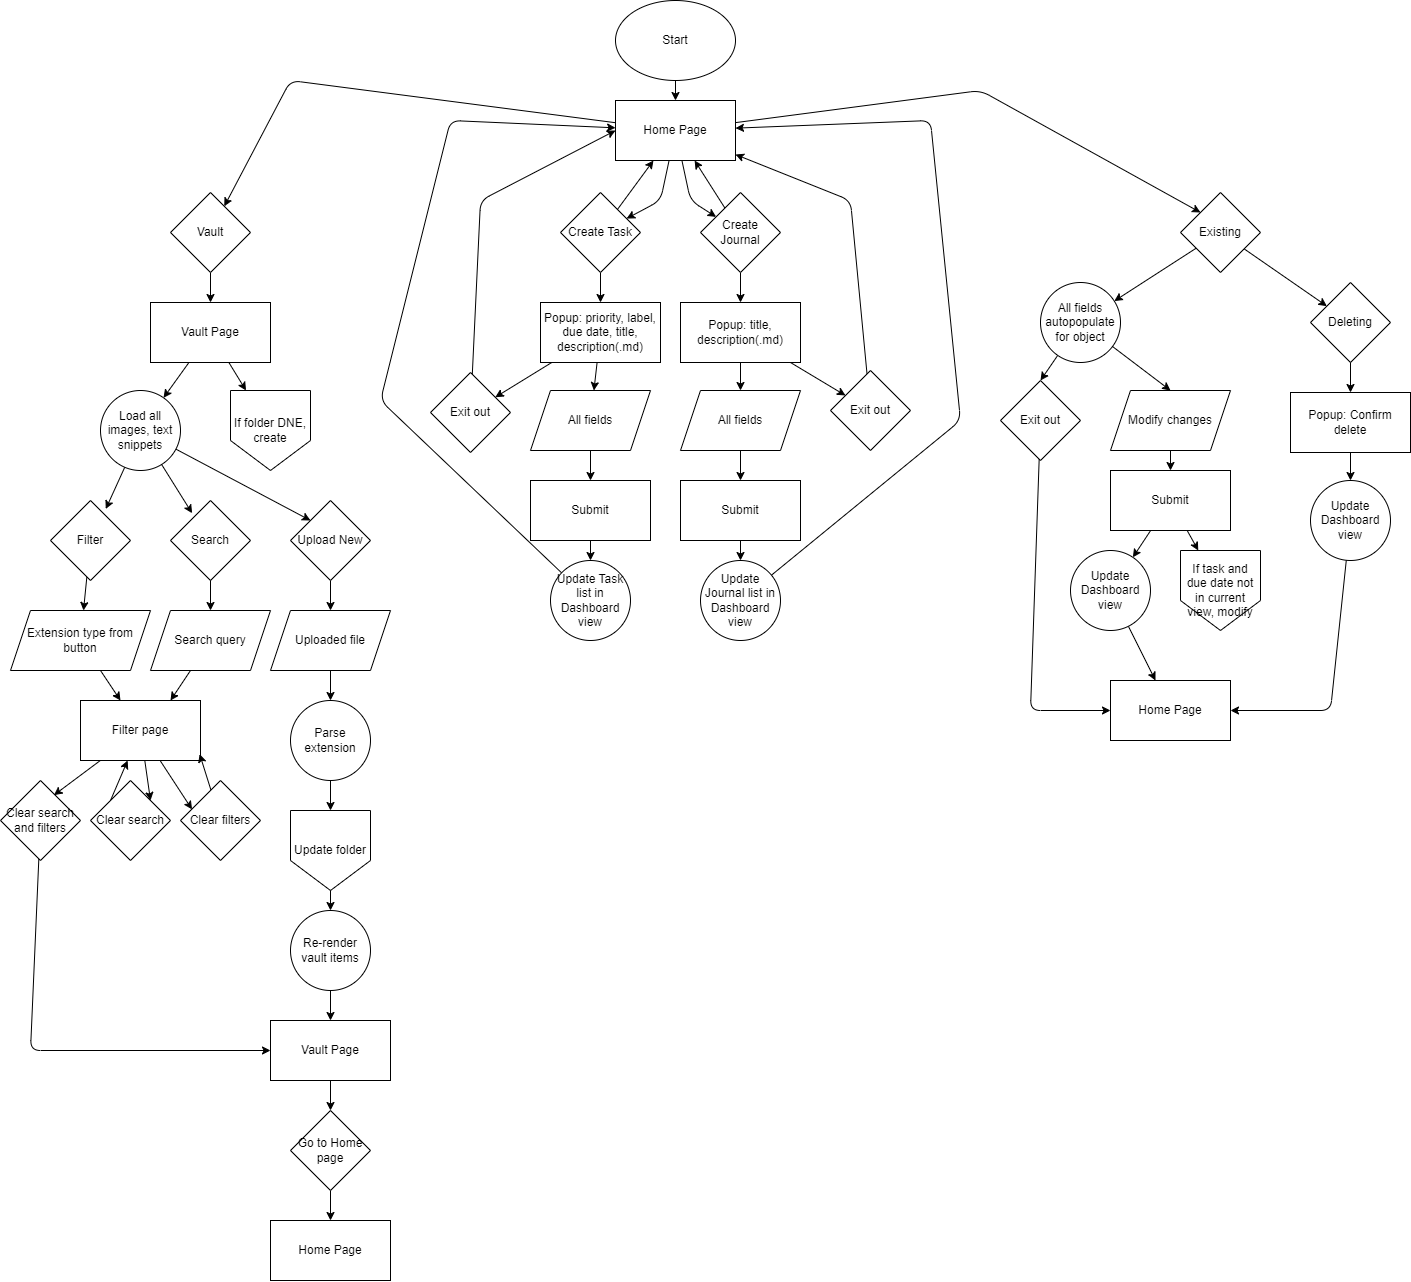

The diagram above was exported from draw.io. Its source (the exported page's mxGraphModel, read from the mxfile embedded in the PNG):
<mxGraphModel dx="3552" dy="1500" grid="1" gridSize="10" guides="1" tooltips="1" connect="1" arrows="1" fold="1" page="1" pageScale="1" pageWidth="850" pageHeight="1100" math="0" shadow="0">
  <root>
    <mxCell id="0" />
    <mxCell id="1" parent="0" />
    <mxCell id="43" style="edgeStyle=none;html=1;entryX=0.5;entryY=0;entryDx=0;entryDy=0;" edge="1" parent="1" source="2" target="3">
      <mxGeometry relative="1" as="geometry" />
    </mxCell>
    <mxCell id="2" value="Start" style="ellipse;whiteSpace=wrap;html=1;" vertex="1" parent="1">
      <mxGeometry x="365" y="30" width="120" height="80" as="geometry" />
    </mxCell>
    <mxCell id="45" style="edgeStyle=none;html=1;" edge="1" parent="1" source="3" target="4">
      <mxGeometry relative="1" as="geometry">
        <Array as="points">
          <mxPoint x="410" y="230" />
        </Array>
      </mxGeometry>
    </mxCell>
    <mxCell id="46" style="edgeStyle=none;html=1;" edge="1" parent="1" source="3" target="5">
      <mxGeometry relative="1" as="geometry">
        <Array as="points">
          <mxPoint x="440" y="230" />
        </Array>
      </mxGeometry>
    </mxCell>
    <mxCell id="66" style="edgeStyle=none;html=1;entryX=0;entryY=0;entryDx=0;entryDy=0;" edge="1" parent="1" source="3" target="16">
      <mxGeometry relative="1" as="geometry">
        <Array as="points">
          <mxPoint x="730" y="120" />
        </Array>
      </mxGeometry>
    </mxCell>
    <mxCell id="89" style="edgeStyle=none;html=1;" edge="1" parent="1" source="3" target="23">
      <mxGeometry relative="1" as="geometry">
        <Array as="points">
          <mxPoint x="40" y="110" />
        </Array>
      </mxGeometry>
    </mxCell>
    <mxCell id="3" value="Home Page" style="rounded=0;whiteSpace=wrap;html=1;" vertex="1" parent="1">
      <mxGeometry x="365" y="130" width="120" height="60" as="geometry" />
    </mxCell>
    <mxCell id="50" style="edgeStyle=none;html=1;" edge="1" parent="1" source="4" target="3">
      <mxGeometry relative="1" as="geometry" />
    </mxCell>
    <mxCell id="52" style="edgeStyle=none;html=1;" edge="1" parent="1" source="4" target="6">
      <mxGeometry relative="1" as="geometry" />
    </mxCell>
    <mxCell id="4" value="Create Task" style="rhombus;whiteSpace=wrap;html=1;" vertex="1" parent="1">
      <mxGeometry x="310" y="222" width="80" height="80" as="geometry" />
    </mxCell>
    <mxCell id="51" style="edgeStyle=none;html=1;" edge="1" parent="1" source="5" target="3">
      <mxGeometry relative="1" as="geometry" />
    </mxCell>
    <mxCell id="53" style="edgeStyle=none;html=1;entryX=0.5;entryY=0;entryDx=0;entryDy=0;" edge="1" parent="1" source="5" target="7">
      <mxGeometry relative="1" as="geometry" />
    </mxCell>
    <mxCell id="5" value="Create Journal" style="rhombus;whiteSpace=wrap;html=1;" vertex="1" parent="1">
      <mxGeometry x="450" y="222" width="80" height="80" as="geometry" />
    </mxCell>
    <mxCell id="54" style="edgeStyle=none;html=1;" edge="1" parent="1" source="6" target="8">
      <mxGeometry relative="1" as="geometry" />
    </mxCell>
    <mxCell id="60" style="edgeStyle=none;html=1;" edge="1" parent="1" source="6" target="10">
      <mxGeometry relative="1" as="geometry" />
    </mxCell>
    <mxCell id="6" value="Popup: priority, label, due date, title, description(.md)" style="rounded=0;whiteSpace=wrap;html=1;" vertex="1" parent="1">
      <mxGeometry x="290" y="332" width="120" height="60" as="geometry" />
    </mxCell>
    <mxCell id="55" style="edgeStyle=none;html=1;" edge="1" parent="1" source="7" target="9">
      <mxGeometry relative="1" as="geometry" />
    </mxCell>
    <mxCell id="61" style="edgeStyle=none;html=1;" edge="1" parent="1" source="7" target="11">
      <mxGeometry relative="1" as="geometry" />
    </mxCell>
    <mxCell id="7" value="Popup: title, description(.md)" style="rounded=0;whiteSpace=wrap;html=1;" vertex="1" parent="1">
      <mxGeometry x="430" y="332" width="120" height="60" as="geometry" />
    </mxCell>
    <mxCell id="56" style="edgeStyle=none;html=1;entryX=0.5;entryY=0;entryDx=0;entryDy=0;" edge="1" parent="1" source="8" target="12">
      <mxGeometry relative="1" as="geometry" />
    </mxCell>
    <mxCell id="8" value="All fields" style="shape=parallelogram;perimeter=parallelogramPerimeter;whiteSpace=wrap;html=1;fixedSize=1;" vertex="1" parent="1">
      <mxGeometry x="280" y="420" width="120" height="60" as="geometry" />
    </mxCell>
    <mxCell id="57" style="edgeStyle=none;html=1;entryX=0.5;entryY=0;entryDx=0;entryDy=0;" edge="1" parent="1" source="9" target="13">
      <mxGeometry relative="1" as="geometry" />
    </mxCell>
    <mxCell id="9" value="All fields" style="shape=parallelogram;perimeter=parallelogramPerimeter;whiteSpace=wrap;html=1;fixedSize=1;" vertex="1" parent="1">
      <mxGeometry x="430" y="420" width="120" height="60" as="geometry" />
    </mxCell>
    <mxCell id="63" style="edgeStyle=none;html=1;entryX=0;entryY=0.5;entryDx=0;entryDy=0;" edge="1" parent="1" source="10" target="3">
      <mxGeometry relative="1" as="geometry">
        <Array as="points">
          <mxPoint x="230" y="230" />
        </Array>
      </mxGeometry>
    </mxCell>
    <mxCell id="10" value="Exit out" style="rhombus;whiteSpace=wrap;html=1;" vertex="1" parent="1">
      <mxGeometry x="180" y="402" width="80" height="80" as="geometry" />
    </mxCell>
    <mxCell id="62" style="edgeStyle=none;html=1;" edge="1" parent="1" source="11" target="3">
      <mxGeometry relative="1" as="geometry">
        <Array as="points">
          <mxPoint x="600" y="230" />
        </Array>
      </mxGeometry>
    </mxCell>
    <mxCell id="11" value="Exit out" style="rhombus;whiteSpace=wrap;html=1;" vertex="1" parent="1">
      <mxGeometry x="580" y="400" width="80" height="80" as="geometry" />
    </mxCell>
    <mxCell id="59" style="edgeStyle=none;html=1;" edge="1" parent="1" source="12" target="14">
      <mxGeometry relative="1" as="geometry" />
    </mxCell>
    <mxCell id="12" value="Submit" style="rounded=0;whiteSpace=wrap;html=1;" vertex="1" parent="1">
      <mxGeometry x="280" y="510" width="120" height="60" as="geometry" />
    </mxCell>
    <mxCell id="58" style="edgeStyle=none;html=1;entryX=0.5;entryY=0;entryDx=0;entryDy=0;" edge="1" parent="1" source="13" target="15">
      <mxGeometry relative="1" as="geometry" />
    </mxCell>
    <mxCell id="13" value="Submit" style="rounded=0;whiteSpace=wrap;html=1;" vertex="1" parent="1">
      <mxGeometry x="430" y="510" width="120" height="60" as="geometry" />
    </mxCell>
    <mxCell id="64" style="edgeStyle=none;html=1;" edge="1" parent="1" source="14" target="3">
      <mxGeometry relative="1" as="geometry">
        <Array as="points">
          <mxPoint x="130" y="430" />
          <mxPoint x="200" y="150" />
        </Array>
      </mxGeometry>
    </mxCell>
    <mxCell id="14" value="Update Task list in Dashboard view" style="ellipse;whiteSpace=wrap;html=1;aspect=fixed;" vertex="1" parent="1">
      <mxGeometry x="300" y="590" width="80" height="80" as="geometry" />
    </mxCell>
    <mxCell id="65" style="edgeStyle=none;html=1;" edge="1" parent="1" source="15" target="3">
      <mxGeometry relative="1" as="geometry">
        <Array as="points">
          <mxPoint x="710" y="450" />
          <mxPoint x="680" y="150" />
        </Array>
      </mxGeometry>
    </mxCell>
    <mxCell id="15" value="Update Journal list in Dashboard view" style="ellipse;whiteSpace=wrap;html=1;aspect=fixed;" vertex="1" parent="1">
      <mxGeometry x="450" y="590" width="80" height="80" as="geometry" />
    </mxCell>
    <mxCell id="67" style="edgeStyle=none;html=1;" edge="1" parent="1" source="16" target="17">
      <mxGeometry relative="1" as="geometry" />
    </mxCell>
    <mxCell id="85" style="edgeStyle=none;html=1;" edge="1" parent="1" source="16" target="81">
      <mxGeometry relative="1" as="geometry" />
    </mxCell>
    <mxCell id="16" value="Existing" style="rhombus;whiteSpace=wrap;html=1;" vertex="1" parent="1">
      <mxGeometry x="930" y="222" width="80" height="80" as="geometry" />
    </mxCell>
    <mxCell id="68" style="edgeStyle=none;html=1;entryX=0.5;entryY=0;entryDx=0;entryDy=0;" edge="1" parent="1" source="17" target="18">
      <mxGeometry relative="1" as="geometry" />
    </mxCell>
    <mxCell id="74" style="edgeStyle=none;html=1;entryX=0.5;entryY=0;entryDx=0;entryDy=0;" edge="1" parent="1" source="17" target="19">
      <mxGeometry relative="1" as="geometry" />
    </mxCell>
    <mxCell id="17" value="All fields autopopulate for object" style="ellipse;whiteSpace=wrap;html=1;aspect=fixed;" vertex="1" parent="1">
      <mxGeometry x="790" y="312" width="80" height="80" as="geometry" />
    </mxCell>
    <mxCell id="80" style="edgeStyle=none;html=1;" edge="1" parent="1" source="18" target="77">
      <mxGeometry relative="1" as="geometry">
        <Array as="points">
          <mxPoint x="780" y="740" />
        </Array>
      </mxGeometry>
    </mxCell>
    <mxCell id="18" value="Exit out" style="rhombus;whiteSpace=wrap;html=1;" vertex="1" parent="1">
      <mxGeometry x="750" y="410" width="80" height="80" as="geometry" />
    </mxCell>
    <mxCell id="71" style="edgeStyle=none;html=1;" edge="1" parent="1" source="19" target="20">
      <mxGeometry relative="1" as="geometry" />
    </mxCell>
    <mxCell id="19" value="Modify changes" style="shape=parallelogram;perimeter=parallelogramPerimeter;whiteSpace=wrap;html=1;fixedSize=1;" vertex="1" parent="1">
      <mxGeometry x="860" y="420" width="120" height="60" as="geometry" />
    </mxCell>
    <mxCell id="72" style="edgeStyle=none;html=1;" edge="1" parent="1" source="20" target="21">
      <mxGeometry relative="1" as="geometry" />
    </mxCell>
    <mxCell id="73" style="edgeStyle=none;html=1;" edge="1" parent="1" source="20" target="22">
      <mxGeometry relative="1" as="geometry" />
    </mxCell>
    <mxCell id="20" value="Submit" style="rounded=0;whiteSpace=wrap;html=1;" vertex="1" parent="1">
      <mxGeometry x="860" y="500" width="120" height="60" as="geometry" />
    </mxCell>
    <mxCell id="79" style="edgeStyle=none;html=1;" edge="1" parent="1" source="21" target="77">
      <mxGeometry relative="1" as="geometry" />
    </mxCell>
    <mxCell id="21" value="Update Dashboard view" style="ellipse;whiteSpace=wrap;html=1;aspect=fixed;" vertex="1" parent="1">
      <mxGeometry x="820" y="580" width="80" height="80" as="geometry" />
    </mxCell>
    <mxCell id="22" value="If task and due date not in current view, modify" style="shape=offPageConnector;whiteSpace=wrap;html=1;" vertex="1" parent="1">
      <mxGeometry x="930" y="580" width="80" height="80" as="geometry" />
    </mxCell>
    <mxCell id="90" style="edgeStyle=none;html=1;entryX=0.5;entryY=0;entryDx=0;entryDy=0;" edge="1" parent="1" source="23" target="24">
      <mxGeometry relative="1" as="geometry" />
    </mxCell>
    <mxCell id="23" value="Vault" style="rhombus;whiteSpace=wrap;html=1;" vertex="1" parent="1">
      <mxGeometry x="-80" y="222" width="80" height="80" as="geometry" />
    </mxCell>
    <mxCell id="91" style="edgeStyle=none;html=1;" edge="1" parent="1" source="24" target="25">
      <mxGeometry relative="1" as="geometry" />
    </mxCell>
    <mxCell id="92" style="edgeStyle=none;html=1;" edge="1" parent="1" source="24" target="26">
      <mxGeometry relative="1" as="geometry" />
    </mxCell>
    <mxCell id="24" value="Vault Page" style="rounded=0;whiteSpace=wrap;html=1;" vertex="1" parent="1">
      <mxGeometry x="-100" y="332" width="120" height="60" as="geometry" />
    </mxCell>
    <mxCell id="93" style="edgeStyle=none;html=1;entryX=0.691;entryY=0.106;entryDx=0;entryDy=0;entryPerimeter=0;" edge="1" parent="1" source="25" target="29">
      <mxGeometry relative="1" as="geometry" />
    </mxCell>
    <mxCell id="94" style="edgeStyle=none;html=1;entryX=0.27;entryY=0.159;entryDx=0;entryDy=0;entryPerimeter=0;" edge="1" parent="1" source="25" target="28">
      <mxGeometry relative="1" as="geometry" />
    </mxCell>
    <mxCell id="95" style="edgeStyle=none;html=1;entryX=0;entryY=0;entryDx=0;entryDy=0;" edge="1" parent="1" source="25" target="27">
      <mxGeometry relative="1" as="geometry" />
    </mxCell>
    <mxCell id="25" value="Load all images, text snippets" style="ellipse;whiteSpace=wrap;html=1;aspect=fixed;" vertex="1" parent="1">
      <mxGeometry x="-150" y="420" width="80" height="80" as="geometry" />
    </mxCell>
    <mxCell id="26" value="If folder DNE, create" style="shape=offPageConnector;whiteSpace=wrap;html=1;" vertex="1" parent="1">
      <mxGeometry x="-20" y="420" width="80" height="80" as="geometry" />
    </mxCell>
    <mxCell id="98" style="edgeStyle=none;html=1;entryX=0.5;entryY=0;entryDx=0;entryDy=0;" edge="1" parent="1" source="27" target="30">
      <mxGeometry relative="1" as="geometry" />
    </mxCell>
    <mxCell id="27" value="Upload New" style="rhombus;whiteSpace=wrap;html=1;" vertex="1" parent="1">
      <mxGeometry x="40" y="530" width="80" height="80" as="geometry" />
    </mxCell>
    <mxCell id="97" style="edgeStyle=none;html=1;entryX=0.5;entryY=0;entryDx=0;entryDy=0;" edge="1" parent="1" source="28" target="35">
      <mxGeometry relative="1" as="geometry" />
    </mxCell>
    <mxCell id="28" value="Search" style="rhombus;whiteSpace=wrap;html=1;" vertex="1" parent="1">
      <mxGeometry x="-80" y="530" width="80" height="80" as="geometry" />
    </mxCell>
    <mxCell id="96" style="edgeStyle=none;html=1;" edge="1" parent="1" source="29" target="36">
      <mxGeometry relative="1" as="geometry" />
    </mxCell>
    <mxCell id="29" value="Filter" style="rhombus;whiteSpace=wrap;html=1;" vertex="1" parent="1">
      <mxGeometry x="-200" y="530" width="80" height="80" as="geometry" />
    </mxCell>
    <mxCell id="101" style="edgeStyle=none;html=1;entryX=0.5;entryY=0;entryDx=0;entryDy=0;" edge="1" parent="1" source="30" target="31">
      <mxGeometry relative="1" as="geometry" />
    </mxCell>
    <mxCell id="30" value="Uploaded file" style="shape=parallelogram;perimeter=parallelogramPerimeter;whiteSpace=wrap;html=1;fixedSize=1;" vertex="1" parent="1">
      <mxGeometry x="20" y="640" width="120" height="60" as="geometry" />
    </mxCell>
    <mxCell id="102" style="edgeStyle=none;html=1;entryX=0.5;entryY=0;entryDx=0;entryDy=0;" edge="1" parent="1" source="31" target="33">
      <mxGeometry relative="1" as="geometry" />
    </mxCell>
    <mxCell id="31" value="Parse extension" style="ellipse;whiteSpace=wrap;html=1;aspect=fixed;" vertex="1" parent="1">
      <mxGeometry x="40" y="730" width="80" height="80" as="geometry" />
    </mxCell>
    <mxCell id="103" style="edgeStyle=none;html=1;entryX=0.5;entryY=0;entryDx=0;entryDy=0;" edge="1" parent="1" source="33" target="34">
      <mxGeometry relative="1" as="geometry" />
    </mxCell>
    <mxCell id="33" value="Update folder" style="shape=offPageConnector;whiteSpace=wrap;html=1;" vertex="1" parent="1">
      <mxGeometry x="40" y="840" width="80" height="80" as="geometry" />
    </mxCell>
    <mxCell id="115" style="edgeStyle=none;html=1;entryX=0.5;entryY=0;entryDx=0;entryDy=0;" edge="1" parent="1" source="34" target="107">
      <mxGeometry relative="1" as="geometry" />
    </mxCell>
    <mxCell id="34" value="Re-render vault items" style="ellipse;whiteSpace=wrap;html=1;aspect=fixed;" vertex="1" parent="1">
      <mxGeometry x="40" y="940" width="80" height="80" as="geometry" />
    </mxCell>
    <mxCell id="100" style="edgeStyle=none;html=1;entryX=0.75;entryY=0;entryDx=0;entryDy=0;" edge="1" parent="1" source="35" target="37">
      <mxGeometry relative="1" as="geometry" />
    </mxCell>
    <mxCell id="35" value="Search query" style="shape=parallelogram;perimeter=parallelogramPerimeter;whiteSpace=wrap;html=1;fixedSize=1;" vertex="1" parent="1">
      <mxGeometry x="-100" y="640" width="120" height="60" as="geometry" />
    </mxCell>
    <mxCell id="99" style="edgeStyle=none;html=1;" edge="1" parent="1" source="36" target="37">
      <mxGeometry relative="1" as="geometry" />
    </mxCell>
    <mxCell id="36" value="Extension type from button" style="shape=parallelogram;perimeter=parallelogramPerimeter;whiteSpace=wrap;html=1;fixedSize=1;" vertex="1" parent="1">
      <mxGeometry x="-240" y="640" width="140" height="60" as="geometry" />
    </mxCell>
    <mxCell id="104" style="edgeStyle=none;html=1;entryX=0.668;entryY=0.183;entryDx=0;entryDy=0;entryPerimeter=0;" edge="1" parent="1" source="37" target="41">
      <mxGeometry relative="1" as="geometry" />
    </mxCell>
    <mxCell id="105" style="edgeStyle=none;html=1;entryX=1;entryY=0;entryDx=0;entryDy=0;" edge="1" parent="1" source="37" target="39">
      <mxGeometry relative="1" as="geometry" />
    </mxCell>
    <mxCell id="110" style="edgeStyle=none;html=1;entryX=0.144;entryY=0.361;entryDx=0;entryDy=0;entryPerimeter=0;" edge="1" parent="1" source="37" target="40">
      <mxGeometry relative="1" as="geometry" />
    </mxCell>
    <mxCell id="37" value="Filter page" style="rounded=0;whiteSpace=wrap;html=1;" vertex="1" parent="1">
      <mxGeometry x="-170" y="730" width="120" height="60" as="geometry" />
    </mxCell>
    <mxCell id="117" style="edgeStyle=none;html=1;exitX=0;exitY=0;exitDx=0;exitDy=0;" edge="1" parent="1" source="39" target="37">
      <mxGeometry relative="1" as="geometry" />
    </mxCell>
    <mxCell id="39" value="Clear search" style="rhombus;whiteSpace=wrap;html=1;" vertex="1" parent="1">
      <mxGeometry x="-160" y="810" width="80" height="80" as="geometry" />
    </mxCell>
    <mxCell id="111" style="edgeStyle=none;html=1;entryX=0.993;entryY=0.894;entryDx=0;entryDy=0;entryPerimeter=0;" edge="1" parent="1" source="40" target="37">
      <mxGeometry relative="1" as="geometry" />
    </mxCell>
    <mxCell id="40" value="Clear filters" style="rhombus;whiteSpace=wrap;html=1;" vertex="1" parent="1">
      <mxGeometry x="-70" y="810" width="80" height="80" as="geometry" />
    </mxCell>
    <mxCell id="114" style="edgeStyle=none;html=1;" edge="1" parent="1" source="41" target="107">
      <mxGeometry relative="1" as="geometry">
        <Array as="points">
          <mxPoint x="-220" y="1080" />
        </Array>
      </mxGeometry>
    </mxCell>
    <mxCell id="41" value="Clear search and filters" style="rhombus;whiteSpace=wrap;html=1;" vertex="1" parent="1">
      <mxGeometry x="-250" y="810" width="80" height="80" as="geometry" />
    </mxCell>
    <mxCell id="77" value="Home Page" style="rounded=0;whiteSpace=wrap;html=1;" vertex="1" parent="1">
      <mxGeometry x="860" y="710" width="120" height="60" as="geometry" />
    </mxCell>
    <mxCell id="86" style="edgeStyle=none;html=1;" edge="1" parent="1" source="81" target="83">
      <mxGeometry relative="1" as="geometry" />
    </mxCell>
    <mxCell id="81" value="Deleting" style="rhombus;whiteSpace=wrap;html=1;" vertex="1" parent="1">
      <mxGeometry x="1060" y="312" width="80" height="80" as="geometry" />
    </mxCell>
    <mxCell id="87" style="edgeStyle=none;html=1;entryX=0.5;entryY=0;entryDx=0;entryDy=0;" edge="1" parent="1" source="83" target="84">
      <mxGeometry relative="1" as="geometry" />
    </mxCell>
    <mxCell id="83" value="Popup: Confirm delete" style="rounded=0;whiteSpace=wrap;html=1;" vertex="1" parent="1">
      <mxGeometry x="1040" y="422" width="120" height="60" as="geometry" />
    </mxCell>
    <mxCell id="88" style="edgeStyle=none;html=1;entryX=1;entryY=0.5;entryDx=0;entryDy=0;" edge="1" parent="1" source="84" target="77">
      <mxGeometry relative="1" as="geometry">
        <Array as="points">
          <mxPoint x="1080" y="740" />
        </Array>
      </mxGeometry>
    </mxCell>
    <mxCell id="84" value="Update Dashboard view" style="ellipse;whiteSpace=wrap;html=1;aspect=fixed;" vertex="1" parent="1">
      <mxGeometry x="1060" y="510" width="80" height="80" as="geometry" />
    </mxCell>
    <mxCell id="119" style="edgeStyle=none;html=1;entryX=0.5;entryY=0;entryDx=0;entryDy=0;" edge="1" parent="1" source="107" target="118">
      <mxGeometry relative="1" as="geometry" />
    </mxCell>
    <mxCell id="107" value="Vault Page" style="rounded=0;whiteSpace=wrap;html=1;" vertex="1" parent="1">
      <mxGeometry x="20" y="1050" width="120" height="60" as="geometry" />
    </mxCell>
    <mxCell id="121" style="edgeStyle=none;html=1;entryX=0.5;entryY=0;entryDx=0;entryDy=0;" edge="1" parent="1" source="118" target="120">
      <mxGeometry relative="1" as="geometry" />
    </mxCell>
    <mxCell id="118" value="Go to Home page" style="rhombus;whiteSpace=wrap;html=1;" vertex="1" parent="1">
      <mxGeometry x="40" y="1140" width="80" height="80" as="geometry" />
    </mxCell>
    <mxCell id="120" value="Home Page" style="rounded=0;whiteSpace=wrap;html=1;" vertex="1" parent="1">
      <mxGeometry x="20" y="1250" width="120" height="60" as="geometry" />
    </mxCell>
  </root>
</mxGraphModel>